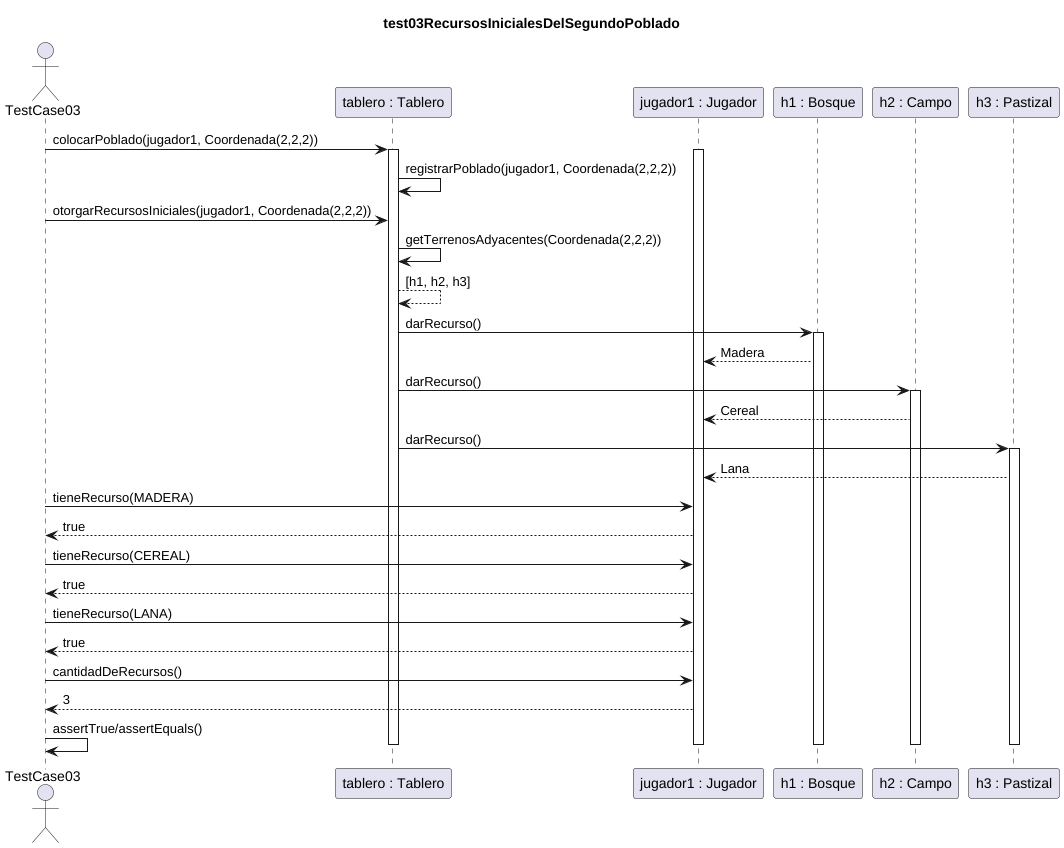

The diagram above was rendered by PlantUML. Its source (embedded in the PNG):
@startuml test03RecursosInicialesDelSegundoPoblado
title test03RecursosInicialesDelSegundoPoblado

actor TestCase03
participant "tablero : Tablero" as Tablero
participant "jugador1 : Jugador" as Jugador
participant "h1 : Bosque" as H1
participant "h2 : Campo" as H2
participant "h3 : Pastizal" as H3

TestCase03 -> Tablero : colocarPoblado(jugador1, Coordenada(2,2,2))
activate Tablero
activate Jugador
Tablero -> Tablero : registrarPoblado(jugador1, Coordenada(2,2,2))

TestCase03 -> Tablero : otorgarRecursosIniciales(jugador1, Coordenada(2,2,2))
Tablero -> Tablero : getTerrenosAdyacentes(Coordenada(2,2,2))
Tablero --> Tablero : [h1, h2, h3]

Tablero -> H1 : darRecurso()
activate H1
H1 --> Jugador : Madera
Tablero -> H2 : darRecurso()
activate H2
H2 --> Jugador : Cereal
Tablero -> H3 : darRecurso()
activate H3
H3 --> Jugador : Lana

TestCase03 -> Jugador : tieneRecurso(MADERA)
Jugador --> TestCase03 : true
TestCase03 -> Jugador : tieneRecurso(CEREAL)
Jugador --> TestCase03 : true
TestCase03 -> Jugador : tieneRecurso(LANA)
Jugador --> TestCase03 : true
TestCase03 -> Jugador : cantidadDeRecursos()
Jugador --> TestCase03 : 3

TestCase03 -> TestCase03 : assertTrue/assertEquals()
deactivate H1
deactivate H2
deactivate H3
deactivate Jugador
deactivate Tablero

@enduml